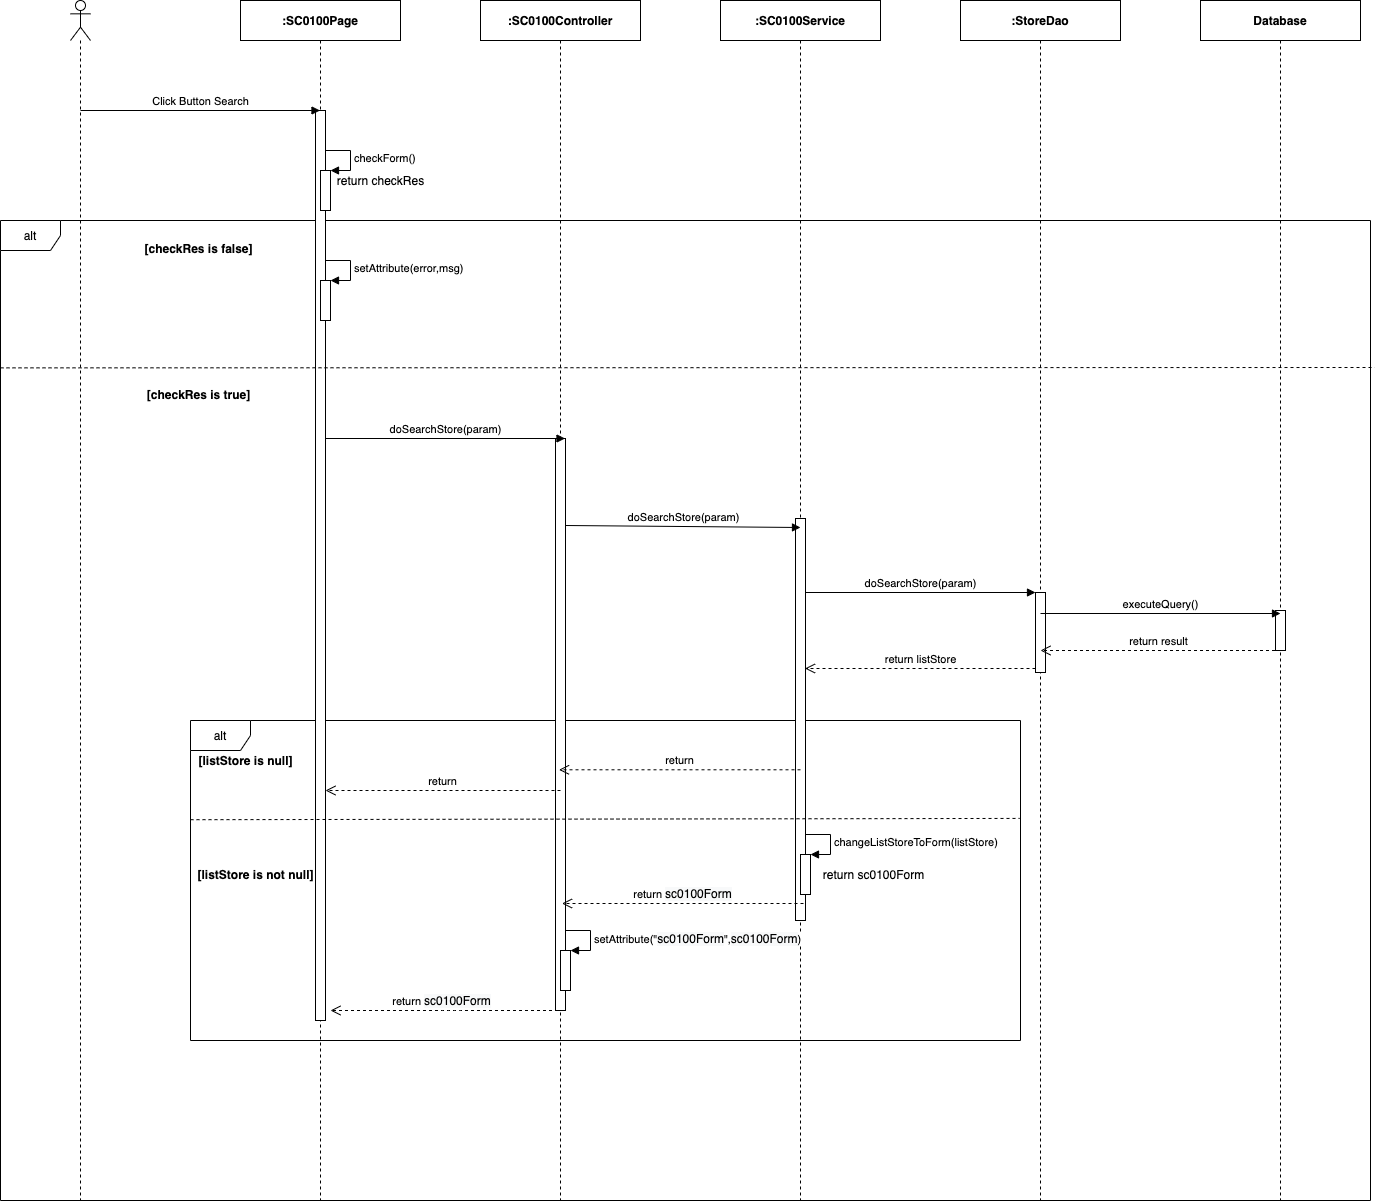

The diagram above was exported from draw.io. Its source (the exported page's mxGraphModel, read from the mxfile embedded in the PNG):
<mxGraphModel dx="1346" dy="748" grid="1" gridSize="10" guides="1" tooltips="1" connect="1" arrows="1" fold="1" page="1" pageScale="1" pageWidth="850" pageHeight="1100" math="0" shadow="0">
  <root>
    <mxCell id="YrnJ8M4rHQbon-d3SkMp-0" />
    <mxCell id="YrnJ8M4rHQbon-d3SkMp-1" parent="YrnJ8M4rHQbon-d3SkMp-0" />
    <mxCell id="sQ26h-Pe0SNky6DF2hsJ-31" value="alt" style="shape=umlFrame;whiteSpace=wrap;html=1;" parent="YrnJ8M4rHQbon-d3SkMp-1" vertex="1">
      <mxGeometry x="240" y="300" width="1370" height="980" as="geometry" />
    </mxCell>
    <mxCell id="QVYMBbnZmLVDujNtarnH-0" value="alt" style="shape=umlFrame;whiteSpace=wrap;html=1;" parent="YrnJ8M4rHQbon-d3SkMp-1" vertex="1">
      <mxGeometry x="430" y="800" width="830" height="320" as="geometry" />
    </mxCell>
    <mxCell id="sQ26h-Pe0SNky6DF2hsJ-0" value="" style="shape=umlLifeline;participant=umlActor;perimeter=lifelinePerimeter;whiteSpace=wrap;html=1;container=1;collapsible=0;recursiveResize=0;verticalAlign=top;spacingTop=36;outlineConnect=0;" parent="YrnJ8M4rHQbon-d3SkMp-1" vertex="1">
      <mxGeometry x="310" y="80" width="20" height="1200" as="geometry" />
    </mxCell>
    <mxCell id="sQ26h-Pe0SNky6DF2hsJ-1" value="&lt;b&gt;:SC0100Page&lt;/b&gt;" style="shape=umlLifeline;perimeter=lifelinePerimeter;whiteSpace=wrap;html=1;container=1;collapsible=0;recursiveResize=0;outlineConnect=0;" parent="YrnJ8M4rHQbon-d3SkMp-1" vertex="1">
      <mxGeometry x="480" y="80" width="160" height="1200" as="geometry" />
    </mxCell>
    <mxCell id="sQ26h-Pe0SNky6DF2hsJ-2" value="" style="html=1;points=[];perimeter=orthogonalPerimeter;" parent="sQ26h-Pe0SNky6DF2hsJ-1" vertex="1">
      <mxGeometry x="75" y="110" width="10" height="910" as="geometry" />
    </mxCell>
    <mxCell id="sQ26h-Pe0SNky6DF2hsJ-3" value="&lt;b&gt;:StoreDao&lt;/b&gt;" style="shape=umlLifeline;perimeter=lifelinePerimeter;whiteSpace=wrap;html=1;container=1;collapsible=0;recursiveResize=0;outlineConnect=0;" parent="YrnJ8M4rHQbon-d3SkMp-1" vertex="1">
      <mxGeometry x="1200" y="80" width="160" height="1200" as="geometry" />
    </mxCell>
    <mxCell id="sQ26h-Pe0SNky6DF2hsJ-4" value="" style="html=1;points=[];perimeter=orthogonalPerimeter;" parent="sQ26h-Pe0SNky6DF2hsJ-3" vertex="1">
      <mxGeometry x="75" y="592" width="10" height="80" as="geometry" />
    </mxCell>
    <mxCell id="sQ26h-Pe0SNky6DF2hsJ-5" value="&lt;b&gt;:&lt;/b&gt;&lt;b&gt;SC0100&lt;/b&gt;&lt;b&gt;Service&lt;/b&gt;" style="shape=umlLifeline;perimeter=lifelinePerimeter;whiteSpace=wrap;html=1;container=1;collapsible=0;recursiveResize=0;outlineConnect=0;" parent="YrnJ8M4rHQbon-d3SkMp-1" vertex="1">
      <mxGeometry x="960" y="80" width="160" height="1200" as="geometry" />
    </mxCell>
    <mxCell id="sQ26h-Pe0SNky6DF2hsJ-6" value="" style="html=1;points=[];perimeter=orthogonalPerimeter;" parent="sQ26h-Pe0SNky6DF2hsJ-5" vertex="1">
      <mxGeometry x="75" y="518" width="10" height="402" as="geometry" />
    </mxCell>
    <mxCell id="sQ26h-Pe0SNky6DF2hsJ-7" value="&lt;b&gt;:SC0100Controller&lt;/b&gt;" style="shape=umlLifeline;perimeter=lifelinePerimeter;whiteSpace=wrap;html=1;container=1;collapsible=0;recursiveResize=0;outlineConnect=0;" parent="YrnJ8M4rHQbon-d3SkMp-1" vertex="1">
      <mxGeometry x="720" y="80" width="160" height="1200" as="geometry" />
    </mxCell>
    <mxCell id="sQ26h-Pe0SNky6DF2hsJ-8" value="" style="html=1;points=[];perimeter=orthogonalPerimeter;" parent="sQ26h-Pe0SNky6DF2hsJ-7" vertex="1">
      <mxGeometry x="75" y="438" width="10" height="572" as="geometry" />
    </mxCell>
    <mxCell id="sQ26h-Pe0SNky6DF2hsJ-11" value="Click Button Search" style="html=1;verticalAlign=bottom;endArrow=block;" parent="YrnJ8M4rHQbon-d3SkMp-1" target="sQ26h-Pe0SNky6DF2hsJ-1" edge="1">
      <mxGeometry width="80" relative="1" as="geometry">
        <mxPoint x="320" y="190" as="sourcePoint" />
        <mxPoint x="400" y="190" as="targetPoint" />
      </mxGeometry>
    </mxCell>
    <mxCell id="sQ26h-Pe0SNky6DF2hsJ-12" value="doSearch&lt;span style=&quot;text-align: left&quot;&gt;Store&lt;/span&gt;(param)" style="html=1;verticalAlign=bottom;endArrow=block;" parent="YrnJ8M4rHQbon-d3SkMp-1" edge="1">
      <mxGeometry width="80" relative="1" as="geometry">
        <mxPoint x="565" y="518.0000000000002" as="sourcePoint" />
        <mxPoint x="804.5000000000005" y="518.0000000000002" as="targetPoint" />
      </mxGeometry>
    </mxCell>
    <mxCell id="sQ26h-Pe0SNky6DF2hsJ-13" value="doSearch&lt;span style=&quot;text-align: left&quot;&gt;Store&lt;/span&gt;(param)" style="html=1;verticalAlign=bottom;endArrow=block;" parent="YrnJ8M4rHQbon-d3SkMp-1" edge="1">
      <mxGeometry relative="1" as="geometry">
        <mxPoint x="805" y="605.0000000000002" as="sourcePoint" />
        <mxPoint x="1040" y="607" as="targetPoint" />
      </mxGeometry>
    </mxCell>
    <mxCell id="sQ26h-Pe0SNky6DF2hsJ-15" value="return" style="html=1;verticalAlign=bottom;endArrow=open;dashed=1;endSize=8;" parent="YrnJ8M4rHQbon-d3SkMp-1" edge="1">
      <mxGeometry relative="1" as="geometry">
        <mxPoint x="800" y="869.9999999999995" as="sourcePoint" />
        <mxPoint x="565" y="869.9999999999995" as="targetPoint" />
      </mxGeometry>
    </mxCell>
    <mxCell id="sQ26h-Pe0SNky6DF2hsJ-17" value="doSearch&lt;span style=&quot;text-align: left&quot;&gt;Store&lt;/span&gt;(param)" style="html=1;verticalAlign=bottom;endArrow=block;entryX=0;entryY=0;" parent="YrnJ8M4rHQbon-d3SkMp-1" target="sQ26h-Pe0SNky6DF2hsJ-4" edge="1">
      <mxGeometry relative="1" as="geometry">
        <mxPoint x="1044.5" y="672" as="sourcePoint" />
      </mxGeometry>
    </mxCell>
    <mxCell id="sQ26h-Pe0SNky6DF2hsJ-18" value="return listStore" style="html=1;verticalAlign=bottom;endArrow=open;dashed=1;endSize=8;exitX=0;exitY=0.95;" parent="YrnJ8M4rHQbon-d3SkMp-1" source="sQ26h-Pe0SNky6DF2hsJ-4" edge="1">
      <mxGeometry relative="1" as="geometry">
        <mxPoint x="1044.5" y="748" as="targetPoint" />
      </mxGeometry>
    </mxCell>
    <mxCell id="sQ26h-Pe0SNky6DF2hsJ-24" value="" style="html=1;points=[];perimeter=orthogonalPerimeter;" parent="YrnJ8M4rHQbon-d3SkMp-1" vertex="1">
      <mxGeometry x="560" y="250" width="10" height="40" as="geometry" />
    </mxCell>
    <mxCell id="sQ26h-Pe0SNky6DF2hsJ-25" value="checkForm()" style="edgeStyle=orthogonalEdgeStyle;html=1;align=left;spacingLeft=2;endArrow=block;rounded=0;entryX=1;entryY=0;" parent="YrnJ8M4rHQbon-d3SkMp-1" target="sQ26h-Pe0SNky6DF2hsJ-24" edge="1">
      <mxGeometry relative="1" as="geometry">
        <mxPoint x="565" y="230" as="sourcePoint" />
        <Array as="points">
          <mxPoint x="590" y="230" />
        </Array>
      </mxGeometry>
    </mxCell>
    <mxCell id="sQ26h-Pe0SNky6DF2hsJ-26" value="return checkRes" style="text;html=1;align=center;verticalAlign=middle;resizable=0;points=[];autosize=1;" parent="YrnJ8M4rHQbon-d3SkMp-1" vertex="1">
      <mxGeometry x="570" y="250" width="100" height="20" as="geometry" />
    </mxCell>
    <mxCell id="sQ26h-Pe0SNky6DF2hsJ-27" value="&lt;b&gt;[checkRes is false]&lt;/b&gt;" style="text;html=1;align=center;verticalAlign=middle;resizable=0;points=[];autosize=1;" parent="YrnJ8M4rHQbon-d3SkMp-1" vertex="1">
      <mxGeometry x="377.5" y="318" width="120" height="20" as="geometry" />
    </mxCell>
    <mxCell id="sQ26h-Pe0SNky6DF2hsJ-28" value="" style="html=1;points=[];perimeter=orthogonalPerimeter;" parent="YrnJ8M4rHQbon-d3SkMp-1" vertex="1">
      <mxGeometry x="560" y="360" width="10" height="40" as="geometry" />
    </mxCell>
    <mxCell id="sQ26h-Pe0SNky6DF2hsJ-29" value="setAttribute(error,msg)" style="edgeStyle=orthogonalEdgeStyle;html=1;align=left;spacingLeft=2;endArrow=block;rounded=0;entryX=1;entryY=0;" parent="YrnJ8M4rHQbon-d3SkMp-1" target="sQ26h-Pe0SNky6DF2hsJ-28" edge="1">
      <mxGeometry relative="1" as="geometry">
        <mxPoint x="565" y="340" as="sourcePoint" />
        <Array as="points">
          <mxPoint x="590" y="340" />
        </Array>
      </mxGeometry>
    </mxCell>
    <mxCell id="sQ26h-Pe0SNky6DF2hsJ-32" value="" style="endArrow=none;dashed=1;html=1;exitX=0;exitY=0.126;exitDx=0;exitDy=0;exitPerimeter=0;entryX=1.003;entryY=0.15;entryDx=0;entryDy=0;entryPerimeter=0;" parent="YrnJ8M4rHQbon-d3SkMp-1" target="sQ26h-Pe0SNky6DF2hsJ-31" edge="1">
      <mxGeometry width="50" height="50" relative="1" as="geometry">
        <mxPoint x="240" y="447.3599999999999" as="sourcePoint" />
        <mxPoint x="1360" y="446" as="targetPoint" />
      </mxGeometry>
    </mxCell>
    <mxCell id="WDjCTiTvZcfJaQpKvJBb-0" value="&lt;b&gt;[checkRes is true]&lt;/b&gt;" style="text;html=1;align=center;verticalAlign=middle;resizable=0;points=[];autosize=1;" parent="YrnJ8M4rHQbon-d3SkMp-1" vertex="1">
      <mxGeometry x="377.5" y="464" width="120" height="20" as="geometry" />
    </mxCell>
    <mxCell id="ABd8y5h7HuWktybN86do-0" value="&lt;b&gt;Database&lt;/b&gt;" style="shape=umlLifeline;perimeter=lifelinePerimeter;whiteSpace=wrap;html=1;container=1;collapsible=0;recursiveResize=0;outlineConnect=0;" parent="YrnJ8M4rHQbon-d3SkMp-1" vertex="1">
      <mxGeometry x="1440" y="80" width="160" height="1200" as="geometry" />
    </mxCell>
    <mxCell id="ABd8y5h7HuWktybN86do-1" value="" style="html=1;points=[];perimeter=orthogonalPerimeter;" parent="ABd8y5h7HuWktybN86do-0" vertex="1">
      <mxGeometry x="75" y="610" width="10" height="40" as="geometry" />
    </mxCell>
    <mxCell id="ABd8y5h7HuWktybN86do-2" value="executeQuery()" style="html=1;verticalAlign=bottom;endArrow=block;" parent="YrnJ8M4rHQbon-d3SkMp-1" edge="1">
      <mxGeometry relative="1" as="geometry">
        <mxPoint x="1280" y="693" as="sourcePoint" />
        <mxPoint x="1520" y="693" as="targetPoint" />
      </mxGeometry>
    </mxCell>
    <mxCell id="obUDDUpchN8RsMKQFKgT-0" value="return result" style="html=1;verticalAlign=bottom;endArrow=open;dashed=1;endSize=8;" parent="YrnJ8M4rHQbon-d3SkMp-1" edge="1">
      <mxGeometry relative="1" as="geometry">
        <mxPoint x="1280" y="730" as="targetPoint" />
        <mxPoint x="1514.5" y="730" as="sourcePoint" />
      </mxGeometry>
    </mxCell>
    <mxCell id="QVYMBbnZmLVDujNtarnH-3" value="return&amp;nbsp;&lt;span style=&quot;font-size: 12px ; background-color: rgb(248 , 249 , 250)&quot;&gt;sc0100Form&lt;/span&gt;" style="html=1;verticalAlign=bottom;endArrow=open;dashed=1;endSize=8;" parent="YrnJ8M4rHQbon-d3SkMp-1" edge="1">
      <mxGeometry relative="1" as="geometry">
        <mxPoint x="801.5" y="983.0000000000002" as="targetPoint" />
        <mxPoint x="1043" y="983" as="sourcePoint" />
      </mxGeometry>
    </mxCell>
    <mxCell id="QVYMBbnZmLVDujNtarnH-4" value="" style="html=1;points=[];perimeter=orthogonalPerimeter;" parent="YrnJ8M4rHQbon-d3SkMp-1" vertex="1">
      <mxGeometry x="1040" y="934" width="10" height="40" as="geometry" />
    </mxCell>
    <mxCell id="QVYMBbnZmLVDujNtarnH-5" value="changeListStoreToForm(listStore)" style="edgeStyle=orthogonalEdgeStyle;html=1;align=left;spacingLeft=2;endArrow=block;rounded=0;entryX=1;entryY=0;" parent="YrnJ8M4rHQbon-d3SkMp-1" target="QVYMBbnZmLVDujNtarnH-4" edge="1">
      <mxGeometry relative="1" as="geometry">
        <mxPoint x="1045" y="914" as="sourcePoint" />
        <Array as="points">
          <mxPoint x="1070" y="914" />
        </Array>
      </mxGeometry>
    </mxCell>
    <mxCell id="QVYMBbnZmLVDujNtarnH-6" value="return sc0100Form" style="text;html=1;align=center;verticalAlign=middle;resizable=0;points=[];autosize=1;" parent="YrnJ8M4rHQbon-d3SkMp-1" vertex="1">
      <mxGeometry x="1053" y="944" width="120" height="20" as="geometry" />
    </mxCell>
    <mxCell id="QVYMBbnZmLVDujNtarnH-7" value="[listStore is not null]" style="text;html=1;align=center;verticalAlign=middle;resizable=0;points=[];autosize=1;fontStyle=1" parent="YrnJ8M4rHQbon-d3SkMp-1" vertex="1">
      <mxGeometry x="430" y="944" width="130" height="20" as="geometry" />
    </mxCell>
    <mxCell id="QVYMBbnZmLVDujNtarnH-8" value="return" style="html=1;verticalAlign=bottom;endArrow=open;dashed=1;endSize=8;" parent="YrnJ8M4rHQbon-d3SkMp-1" edge="1">
      <mxGeometry relative="1" as="geometry">
        <mxPoint x="798.5" y="849.2900000000002" as="targetPoint" />
        <mxPoint x="1040" y="849.2899999999997" as="sourcePoint" />
      </mxGeometry>
    </mxCell>
    <mxCell id="QVYMBbnZmLVDujNtarnH-10" value="[listStore is null]" style="text;html=1;align=center;verticalAlign=middle;resizable=0;points=[];autosize=1;fontStyle=1" parent="YrnJ8M4rHQbon-d3SkMp-1" vertex="1">
      <mxGeometry x="430" y="830" width="110" height="20" as="geometry" />
    </mxCell>
    <mxCell id="RnQi4VhDV2aZVSUBjope-0" value="return&amp;nbsp;&lt;span style=&quot;font-size: 12px ; background-color: rgb(248 , 249 , 250)&quot;&gt;sc0100Form&lt;/span&gt;" style="html=1;verticalAlign=bottom;endArrow=open;dashed=1;endSize=8;" parent="YrnJ8M4rHQbon-d3SkMp-1" edge="1">
      <mxGeometry relative="1" as="geometry">
        <mxPoint x="570" y="1090.0000000000002" as="targetPoint" />
        <mxPoint x="791.5" y="1090" as="sourcePoint" />
        <Array as="points">
          <mxPoint x="690" y="1090" />
        </Array>
      </mxGeometry>
    </mxCell>
    <mxCell id="QVYMBbnZmLVDujNtarnH-9" value="" style="endArrow=none;dashed=1;html=1;exitX=0;exitY=0.31;exitDx=0;exitDy=0;exitPerimeter=0;entryX=0.999;entryY=0.306;entryDx=0;entryDy=0;entryPerimeter=0;" parent="YrnJ8M4rHQbon-d3SkMp-1" source="QVYMBbnZmLVDujNtarnH-0" target="QVYMBbnZmLVDujNtarnH-0" edge="1">
      <mxGeometry width="50" height="50" relative="1" as="geometry">
        <mxPoint x="930" y="933" as="sourcePoint" />
        <mxPoint x="980" y="883" as="targetPoint" />
      </mxGeometry>
    </mxCell>
    <mxCell id="o-gyX7JKvcAxqtryANx7-0" value="" style="html=1;points=[];perimeter=orthogonalPerimeter;" parent="YrnJ8M4rHQbon-d3SkMp-1" vertex="1">
      <mxGeometry x="800" y="1030" width="10" height="40" as="geometry" />
    </mxCell>
    <mxCell id="o-gyX7JKvcAxqtryANx7-1" value="setAttribute(&quot;&lt;span style=&quot;font-size: 12px ; text-align: center ; background-color: rgb(248 , 249 , 250)&quot;&gt;sc0100Form&lt;/span&gt;&quot;,&lt;span style=&quot;font-size: 12px ; text-align: center ; background-color: rgb(248 , 249 , 250)&quot;&gt;sc0100Form&lt;/span&gt;)" style="edgeStyle=orthogonalEdgeStyle;html=1;align=left;spacingLeft=2;endArrow=block;rounded=0;entryX=1;entryY=0;" parent="YrnJ8M4rHQbon-d3SkMp-1" target="o-gyX7JKvcAxqtryANx7-0" edge="1">
      <mxGeometry relative="1" as="geometry">
        <mxPoint x="805" y="1010" as="sourcePoint" />
        <Array as="points">
          <mxPoint x="830" y="1010.0000000000001" />
        </Array>
      </mxGeometry>
    </mxCell>
  </root>
</mxGraphModel>